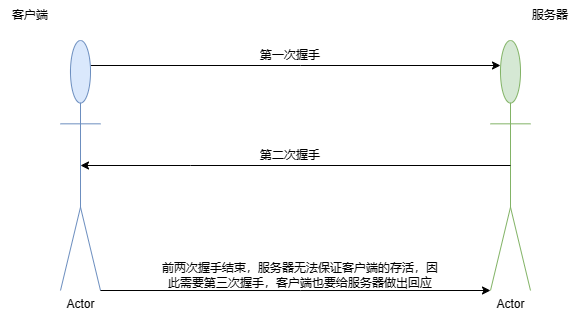

The diagram above was exported from draw.io. Its source (the exported page's mxGraphModel, read from the mxfile embedded in the PNG):
<mxGraphModel dx="956" dy="523" grid="1" gridSize="10" guides="1" tooltips="1" connect="1" arrows="1" fold="1" page="1" pageScale="1" pageWidth="827" pageHeight="1169" math="0" shadow="0">
  <root>
    <mxCell id="0" />
    <mxCell id="1" parent="0" />
    <mxCell id="kC5Lz4_FfiaBfi4sLdeW-4" style="edgeStyle=orthogonalEdgeStyle;rounded=0;orthogonalLoop=1;jettySize=auto;html=1;exitX=0.75;exitY=0.1;exitDx=0;exitDy=0;exitPerimeter=0;" edge="1" parent="1" source="kC5Lz4_FfiaBfi4sLdeW-1">
      <mxGeometry relative="1" as="geometry">
        <mxPoint x="610" y="315" as="targetPoint" />
      </mxGeometry>
    </mxCell>
    <mxCell id="kC5Lz4_FfiaBfi4sLdeW-1" value="Actor" style="shape=umlActor;verticalLabelPosition=bottom;verticalAlign=top;html=1;outlineConnect=0;fillColor=#dae8fc;strokeColor=#6c8ebf;" vertex="1" parent="1">
      <mxGeometry x="170" y="290" width="40" height="250" as="geometry" />
    </mxCell>
    <mxCell id="kC5Lz4_FfiaBfi4sLdeW-3" value="Actor" style="shape=umlActor;verticalLabelPosition=bottom;verticalAlign=top;html=1;outlineConnect=0;fillColor=#d5e8d4;strokeColor=#82b366;" vertex="1" parent="1">
      <mxGeometry x="600" y="290" width="40" height="250" as="geometry" />
    </mxCell>
    <mxCell id="kC5Lz4_FfiaBfi4sLdeW-6" value="第一次握手" style="text;html=1;strokeColor=none;fillColor=none;align=center;verticalAlign=middle;whiteSpace=wrap;rounded=0;" vertex="1" parent="1">
      <mxGeometry x="360" y="290" width="80" height="30" as="geometry" />
    </mxCell>
    <mxCell id="kC5Lz4_FfiaBfi4sLdeW-8" style="edgeStyle=orthogonalEdgeStyle;rounded=0;orthogonalLoop=1;jettySize=auto;html=1;exitX=0.5;exitY=0.5;exitDx=0;exitDy=0;exitPerimeter=0;entryX=0.5;entryY=0.5;entryDx=0;entryDy=0;entryPerimeter=0;" edge="1" parent="1" source="kC5Lz4_FfiaBfi4sLdeW-3" target="kC5Lz4_FfiaBfi4sLdeW-1">
      <mxGeometry relative="1" as="geometry">
        <mxPoint x="595" y="390.0033333333333" as="sourcePoint" />
        <mxPoint x="205" y="390.0033333333333" as="targetPoint" />
        <Array as="points">
          <mxPoint x="300" y="415" />
          <mxPoint x="300" y="415" />
        </Array>
      </mxGeometry>
    </mxCell>
    <mxCell id="kC5Lz4_FfiaBfi4sLdeW-9" value="第二次握手" style="text;html=1;strokeColor=none;fillColor=none;align=center;verticalAlign=middle;whiteSpace=wrap;rounded=0;" vertex="1" parent="1">
      <mxGeometry x="360" y="390" width="80" height="30" as="geometry" />
    </mxCell>
    <mxCell id="kC5Lz4_FfiaBfi4sLdeW-10" style="edgeStyle=orthogonalEdgeStyle;rounded=0;orthogonalLoop=1;jettySize=auto;html=1;exitX=1;exitY=1;exitDx=0;exitDy=0;exitPerimeter=0;entryX=0;entryY=1;entryDx=0;entryDy=0;entryPerimeter=0;" edge="1" parent="1" source="kC5Lz4_FfiaBfi4sLdeW-1" target="kC5Lz4_FfiaBfi4sLdeW-3">
      <mxGeometry relative="1" as="geometry">
        <Array as="points">
          <mxPoint x="410" y="540" />
          <mxPoint x="410" y="540" />
        </Array>
      </mxGeometry>
    </mxCell>
    <mxCell id="kC5Lz4_FfiaBfi4sLdeW-11" value="前两次握手结束，服务器无法保证客户端的存活，因此需要第三次握手，客户端也要给服务器做出回应" style="text;html=1;strokeColor=none;fillColor=none;align=center;verticalAlign=middle;whiteSpace=wrap;rounded=0;" vertex="1" parent="1">
      <mxGeometry x="270" y="510" width="280" height="30" as="geometry" />
    </mxCell>
    <mxCell id="kC5Lz4_FfiaBfi4sLdeW-12" value="客户端" style="text;html=1;strokeColor=none;fillColor=none;align=center;verticalAlign=middle;whiteSpace=wrap;rounded=0;" vertex="1" parent="1">
      <mxGeometry x="110" y="250" width="60" height="30" as="geometry" />
    </mxCell>
    <mxCell id="kC5Lz4_FfiaBfi4sLdeW-13" value="服务器" style="text;html=1;strokeColor=none;fillColor=none;align=center;verticalAlign=middle;whiteSpace=wrap;rounded=0;" vertex="1" parent="1">
      <mxGeometry x="630" y="250" width="60" height="30" as="geometry" />
    </mxCell>
  </root>
</mxGraphModel>